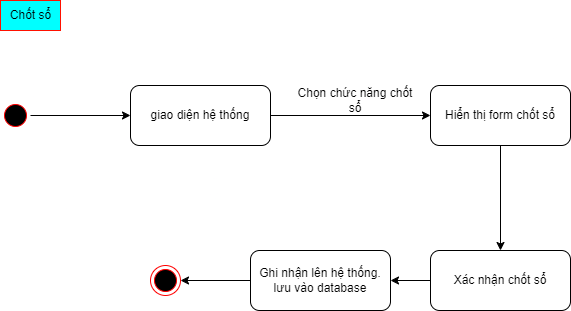

The diagram above was exported from draw.io. Its source (the exported page's mxGraphModel, read from the mxfile embedded in the PNG):
<mxGraphModel dx="781" dy="699" grid="1" gridSize="10" guides="1" tooltips="1" connect="1" arrows="1" fold="1" page="1" pageScale="1" pageWidth="1654" pageHeight="2336" math="0" shadow="0">
  <root>
    <mxCell id="0" />
    <mxCell id="1" parent="0" />
    <mxCell id="2" value="Chốt sổ" style="text;html=1;align=center;verticalAlign=middle;resizable=0;points=[];autosize=1;strokeColor=#FF1100;fillColor=#00FFFF;" vertex="1" parent="1">
      <mxGeometry x="40" y="1450" width="60" height="30" as="geometry" />
    </mxCell>
    <mxCell id="3" value="" style="edgeStyle=orthogonalEdgeStyle;rounded=0;orthogonalLoop=1;jettySize=auto;html=1;" edge="1" source="4" target="6" parent="1">
      <mxGeometry relative="1" as="geometry" />
    </mxCell>
    <mxCell id="4" value="" style="ellipse;html=1;shape=startState;fillColor=#000000;strokeColor=#ff0000;rounded=1;shadow=0;comic=0;labelBackgroundColor=none;fontFamily=Verdana;fontSize=12;fontColor=#000000;align=center;direction=south;" vertex="1" parent="1">
      <mxGeometry x="40" y="1550" width="30" height="30" as="geometry" />
    </mxCell>
    <mxCell id="5" value="" style="edgeStyle=orthogonalEdgeStyle;rounded=0;orthogonalLoop=1;jettySize=auto;html=1;" edge="1" source="6" target="8" parent="1">
      <mxGeometry relative="1" as="geometry" />
    </mxCell>
    <mxCell id="6" value="giao diện hệ thống" style="rounded=1;whiteSpace=wrap;html=1;" vertex="1" parent="1">
      <mxGeometry x="170" y="1535" width="140" height="60" as="geometry" />
    </mxCell>
    <mxCell id="7" style="edgeStyle=orthogonalEdgeStyle;rounded=0;orthogonalLoop=1;jettySize=auto;html=1;" edge="1" source="8" target="11" parent="1">
      <mxGeometry relative="1" as="geometry" />
    </mxCell>
    <mxCell id="8" value="Hiển thị form chốt sổ" style="rounded=1;whiteSpace=wrap;html=1;" vertex="1" parent="1">
      <mxGeometry x="470" y="1535" width="140" height="60" as="geometry" />
    </mxCell>
    <mxCell id="9" value="Chọn chức năng chốt sổ" style="text;html=1;strokeColor=none;fillColor=none;align=center;verticalAlign=middle;whiteSpace=wrap;rounded=0;" vertex="1" parent="1">
      <mxGeometry x="330" y="1535" width="130" height="30" as="geometry" />
    </mxCell>
    <mxCell id="10" value="" style="edgeStyle=orthogonalEdgeStyle;rounded=0;orthogonalLoop=1;jettySize=auto;html=1;" edge="1" source="11" target="13" parent="1">
      <mxGeometry relative="1" as="geometry" />
    </mxCell>
    <mxCell id="11" value="Xác nhận chốt sổ" style="rounded=1;whiteSpace=wrap;html=1;" vertex="1" parent="1">
      <mxGeometry x="470" y="1700" width="140" height="60" as="geometry" />
    </mxCell>
    <mxCell id="12" value="" style="edgeStyle=orthogonalEdgeStyle;rounded=0;orthogonalLoop=1;jettySize=auto;html=1;" edge="1" source="13" target="14" parent="1">
      <mxGeometry relative="1" as="geometry" />
    </mxCell>
    <mxCell id="13" value="Ghi nhận lên hệ thống. lưu vào database" style="rounded=1;whiteSpace=wrap;html=1;" vertex="1" parent="1">
      <mxGeometry x="290" y="1700" width="140" height="60" as="geometry" />
    </mxCell>
    <mxCell id="14" value="" style="ellipse;html=1;shape=endState;fillColor=#000000;strokeColor=#ff0000;" vertex="1" parent="1">
      <mxGeometry x="190" y="1715" width="30" height="30" as="geometry" />
    </mxCell>
  </root>
</mxGraphModel>